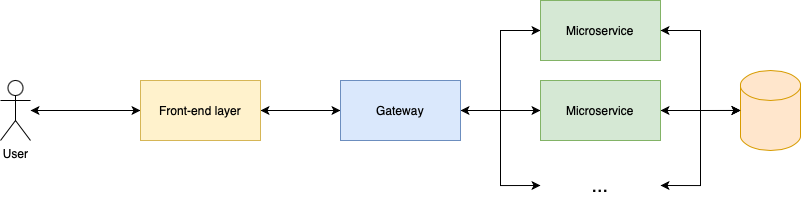

The diagram above was exported from draw.io. Its source (the exported page's mxGraphModel, read from the mxfile embedded in the PNG):
<mxGraphModel dx="986" dy="820" grid="1" gridSize="10" guides="1" tooltips="1" connect="1" arrows="1" fold="1" page="1" pageScale="1" pageWidth="827" pageHeight="1169" math="0" shadow="0">
  <root>
    <mxCell id="0" />
    <mxCell id="1" parent="0" />
    <mxCell id="z3ygVEjbwLCdL3VeAfI1-9" style="edgeStyle=orthogonalEdgeStyle;rounded=0;orthogonalLoop=1;jettySize=auto;html=1;startArrow=classic;startFill=1;" edge="1" parent="1" source="z3ygVEjbwLCdL3VeAfI1-2" target="z3ygVEjbwLCdL3VeAfI1-3">
      <mxGeometry relative="1" as="geometry" />
    </mxCell>
    <mxCell id="z3ygVEjbwLCdL3VeAfI1-2" value="User" style="shape=umlActor;verticalLabelPosition=bottom;verticalAlign=top;html=1;outlineConnect=0;" vertex="1" parent="1">
      <mxGeometry x="200" y="130" width="30" height="60" as="geometry" />
    </mxCell>
    <mxCell id="z3ygVEjbwLCdL3VeAfI1-8" style="edgeStyle=orthogonalEdgeStyle;rounded=0;orthogonalLoop=1;jettySize=auto;html=1;exitX=1;exitY=0.5;exitDx=0;exitDy=0;entryX=0;entryY=0.5;entryDx=0;entryDy=0;startArrow=classic;startFill=1;" edge="1" parent="1" source="z3ygVEjbwLCdL3VeAfI1-3" target="z3ygVEjbwLCdL3VeAfI1-4">
      <mxGeometry relative="1" as="geometry" />
    </mxCell>
    <mxCell id="z3ygVEjbwLCdL3VeAfI1-3" value="Front-end layer" style="rounded=0;whiteSpace=wrap;html=1;fillColor=#fff2cc;strokeColor=#d6b656;" vertex="1" parent="1">
      <mxGeometry x="340" y="130" width="120" height="60" as="geometry" />
    </mxCell>
    <mxCell id="z3ygVEjbwLCdL3VeAfI1-10" style="edgeStyle=orthogonalEdgeStyle;rounded=0;orthogonalLoop=1;jettySize=auto;html=1;exitX=1;exitY=0.5;exitDx=0;exitDy=0;entryX=0;entryY=0.5;entryDx=0;entryDy=0;" edge="1" parent="1" source="z3ygVEjbwLCdL3VeAfI1-4" target="z3ygVEjbwLCdL3VeAfI1-5">
      <mxGeometry relative="1" as="geometry" />
    </mxCell>
    <mxCell id="z3ygVEjbwLCdL3VeAfI1-11" style="edgeStyle=orthogonalEdgeStyle;rounded=0;orthogonalLoop=1;jettySize=auto;html=1;exitX=1;exitY=0.5;exitDx=0;exitDy=0;" edge="1" parent="1" source="z3ygVEjbwLCdL3VeAfI1-4" target="z3ygVEjbwLCdL3VeAfI1-6">
      <mxGeometry relative="1" as="geometry" />
    </mxCell>
    <mxCell id="z3ygVEjbwLCdL3VeAfI1-12" style="edgeStyle=orthogonalEdgeStyle;rounded=0;orthogonalLoop=1;jettySize=auto;html=1;exitX=1;exitY=0.5;exitDx=0;exitDy=0;entryX=0;entryY=0.5;entryDx=0;entryDy=0;startArrow=classic;startFill=1;" edge="1" parent="1" source="z3ygVEjbwLCdL3VeAfI1-4" target="z3ygVEjbwLCdL3VeAfI1-7">
      <mxGeometry relative="1" as="geometry" />
    </mxCell>
    <mxCell id="z3ygVEjbwLCdL3VeAfI1-4" value="Gateway" style="rounded=0;whiteSpace=wrap;html=1;fillColor=#dae8fc;strokeColor=#6c8ebf;" vertex="1" parent="1">
      <mxGeometry x="540" y="130" width="120" height="60" as="geometry" />
    </mxCell>
    <mxCell id="z3ygVEjbwLCdL3VeAfI1-5" value="Microservice" style="rounded=0;whiteSpace=wrap;html=1;fillColor=#d5e8d4;strokeColor=#82b366;" vertex="1" parent="1">
      <mxGeometry x="740" y="50" width="120" height="60" as="geometry" />
    </mxCell>
    <mxCell id="z3ygVEjbwLCdL3VeAfI1-15" style="edgeStyle=orthogonalEdgeStyle;rounded=0;orthogonalLoop=1;jettySize=auto;html=1;exitX=1;exitY=0.5;exitDx=0;exitDy=0;startArrow=classic;startFill=1;" edge="1" parent="1" source="z3ygVEjbwLCdL3VeAfI1-6">
      <mxGeometry relative="1" as="geometry">
        <mxPoint x="940" y="159.9411764705883" as="targetPoint" />
      </mxGeometry>
    </mxCell>
    <mxCell id="z3ygVEjbwLCdL3VeAfI1-6" value="Microservice" style="rounded=0;whiteSpace=wrap;html=1;fillColor=#d5e8d4;strokeColor=#82b366;" vertex="1" parent="1">
      <mxGeometry x="740" y="130" width="120" height="60" as="geometry" />
    </mxCell>
    <mxCell id="z3ygVEjbwLCdL3VeAfI1-7" value="&lt;font style=&quot;font-size: 20px;&quot;&gt;...&lt;/font&gt;" style="text;html=1;align=center;verticalAlign=middle;whiteSpace=wrap;rounded=0;" vertex="1" parent="1">
      <mxGeometry x="740" y="220" width="120" height="30" as="geometry" />
    </mxCell>
    <mxCell id="z3ygVEjbwLCdL3VeAfI1-13" value="" style="shape=cylinder3;whiteSpace=wrap;html=1;boundedLbl=1;backgroundOutline=1;size=15;fillColor=#ffe6cc;strokeColor=#d79b00;" vertex="1" parent="1">
      <mxGeometry x="940" y="120" width="60" height="80" as="geometry" />
    </mxCell>
    <mxCell id="z3ygVEjbwLCdL3VeAfI1-14" style="edgeStyle=orthogonalEdgeStyle;rounded=0;orthogonalLoop=1;jettySize=auto;html=1;exitX=1;exitY=0.5;exitDx=0;exitDy=0;entryX=0;entryY=0.5;entryDx=0;entryDy=0;entryPerimeter=0;startArrow=classic;startFill=1;" edge="1" parent="1" source="z3ygVEjbwLCdL3VeAfI1-5" target="z3ygVEjbwLCdL3VeAfI1-13">
      <mxGeometry relative="1" as="geometry" />
    </mxCell>
    <mxCell id="z3ygVEjbwLCdL3VeAfI1-16" style="edgeStyle=orthogonalEdgeStyle;rounded=0;orthogonalLoop=1;jettySize=auto;html=1;exitX=1;exitY=0.5;exitDx=0;exitDy=0;entryX=0;entryY=0.5;entryDx=0;entryDy=0;entryPerimeter=0;startArrow=classic;startFill=1;" edge="1" parent="1" source="z3ygVEjbwLCdL3VeAfI1-7" target="z3ygVEjbwLCdL3VeAfI1-13">
      <mxGeometry relative="1" as="geometry" />
    </mxCell>
  </root>
</mxGraphModel>